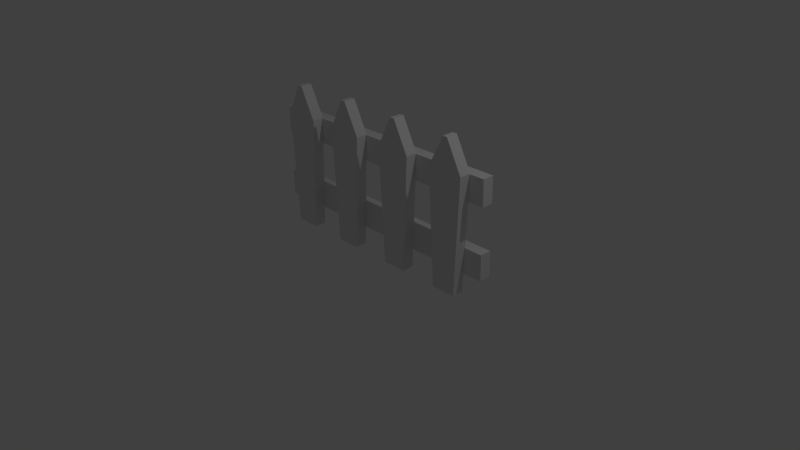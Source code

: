 # Source: Fence.blend  (saved by Blender 2.78.0; exported with 4.5.12 LTS)
import bpy
from mathutils import Matrix  # noqa: F401  (used for matrix-valued properties, if any)

bpy.ops.wm.read_factory_settings(use_empty=True)
scene = bpy.context.scene
scene.name = 'Scene'

# ---- collections
col_collection_1 = bpy.data.collections.new('Collection 1'); scene.collection.children.link(col_collection_1)

# ---- materials (node trees are filled in below, after node groups)
mat_material = bpy.data.materials.new('Material')
mat_material.alpha_threshold = 0.0
mat_material.use_transparent_shadow = False
mat_material.roughness = 0.5
mat_material.line_color = (0.0, 0.0, 0.0, 1.0)

# ---- material node trees

# ---- world
world_world = bpy.data.worlds.new('World'); scene.world = world_world
world_world.color = (0.05088, 0.05088, 0.05088)
world_world.use_sun_shadow = False
world_world.sun_shadow_jitter_overblur = 0.0
world_world.cycles.sampling_method = 'NONE'
world_world.cycles.sample_map_resolution = 256

# ---- cameras
cam_camera = bpy.data.cameras.new('Camera')
cam_camera.clip_end = 100.0
cam_camera.lens = 35.0
cam_camera.sensor_width = 32.0
cam_camera.sensor_height = 18.0
cam_camera.ortho_scale = 7.314
cam_camera.dof.focus_distance = 0.0
cam_camera.dof.aperture_fstop = 128.0

# ---- lights
light_lamp = bpy.data.lights.new('Lamp', 'POINT')
light_lamp.transmission_factor = 0.0
light_lamp.cutoff_distance = 30.0
light_lamp.energy = 100.0
light_lamp.shadow_buffer_clip_start = 1.001
light_lamp.shadow_soft_size = 0.1
light_lamp.shadow_maximum_resolution = 0.006
light_lamp.use_absolute_resolution = True
light_lamp.cycles.use_multiple_importance_sampling = False

# ---- meshes
me_cube = bpy.data.meshes.new('Cube')
me_cube.from_pydata([(-1.266, 0.1123, 1.964), (-1.266, -0.04491, 1.964), (-1.33, -0.04491, 1.964), (-1.33, 0.1123, 1.964), (-1.055, 0.1123, 1.551), (-1.055, -0.04491, 1.551), (-1.541, -0.04491, 1.551), (-1.541, 0.1123, 1.551), (-1.131, 0.1123, 0.01372), (-1.131, -0.04491, 0.01372), (-1.464, -0.04491, 0.01372), (-1.464, 0.1123, 0.01372), (-0.6097, 0.1123, 0.01372), (-0.6097, -0.04491, 0.01372), (-0.2773, -0.04491, 0.01372), (-0.2773, 0.1123, 0.01372), (-0.6864, 0.1123, 1.551), (-0.6864, -0.04491, 1.551), (-0.2006, -0.04491, 1.551), (-0.2006, 0.1123, 1.551), (-0.4755, 0.1123, 1.964), (-0.4755, -0.04491, 1.964), (-0.4115, -0.04491, 1.964), (-0.4115, 0.1123, 1.964), (0.2681, 0.1123, 0.01372), (0.2681, -0.04491, 0.01372), (0.6006, -0.04491, 0.01372), (0.6006, 0.1123, 0.01372), (0.1914, 0.1123, 1.551), (0.1914, -0.04491, 1.551), (0.6772, -0.04491, 1.551), (0.6772, 0.1123, 1.551), (0.4023, 0.1123, 1.964), (0.4023, -0.04491, 1.964), (0.4664, -0.04491, 1.964), (0.4664, 0.1123, 1.964), (1.116, 0.1123, 0.01372), (1.116, -0.04491, 0.01372), (1.448, -0.04491, 0.01372), (1.448, 0.1123, 0.01372), (1.039, 0.1123, 1.551), (1.039, -0.04491, 1.551), (1.525, -0.04491, 1.551), (1.525, 0.1123, 1.551), (1.25, 0.1123, 1.964), (1.25, -0.04491, 1.964), (1.314, -0.04491, 1.964), (1.314, 0.1123, 1.964), (-1.765, 0.1047, 1.207), (-1.765, 0.1047, 1.547), (-1.765, 0.2588, 1.207), (-1.765, 0.2588, 1.547), (1.731, 0.1047, 1.207), (1.731, 0.1047, 1.547), (1.731, 0.2588, 1.207), (1.731, 0.2588, 1.547), (-1.765, 0.1047, 0.2689), (-1.765, 0.1047, 0.6087), (-1.765, 0.2588, 0.2689), (-1.765, 0.2588, 0.6087), (1.731, 0.1047, 0.2689), (1.731, 0.1047, 0.6087), (1.731, 0.2588, 0.2689), (1.731, 0.2588, 0.6087)], [], [(6, 2, 3, 7), (5, 1, 2, 6), (7, 3, 0, 4), (3, 2, 1, 0), (7, 4, 8, 11), (9, 8, 4, 5), (10, 9, 5, 6), (11, 10, 6, 7), (4, 0, 1, 5), (11, 8, 9, 10), (12, 15, 14, 13), (19, 23, 22, 18), (12, 13, 17, 16), (13, 14, 18, 17), (14, 15, 19, 18), (16, 19, 15, 12), (20, 21, 22, 23), (16, 20, 23, 19), (18, 22, 21, 17), (17, 21, 20, 16), (24, 27, 26, 25), (31, 35, 34, 30), (24, 25, 29, 28), (25, 26, 30, 29), (26, 27, 31, 30), (28, 31, 27, 24), (32, 33, 34, 35), (28, 32, 35, 31), (30, 34, 33, 29), (29, 33, 32, 28), (36, 39, 38, 37), (43, 47, 46, 42), (36, 37, 41, 40), (37, 38, 42, 41), (38, 39, 43, 42), (40, 43, 39, 36), (44, 45, 46, 47), (40, 44, 47, 43), (42, 46, 45, 41), (41, 45, 44, 40), (49, 51, 50, 48), (51, 55, 54, 50), (55, 53, 52, 54), (53, 49, 48, 52), (48, 50, 54, 52), (53, 55, 51, 49), (57, 59, 58, 56), (59, 63, 62, 58), (63, 61, 60, 62), (61, 57, 56, 60), (56, 58, 62, 60), (61, 63, 59, 57)])
_uv = me_cube.uv_layers.new(name='UVMap')
_uv.uv.foreach_set('vector', [0.0, 0.0, 1.0, 0.0, 1.0, 1.0, 0.0, 1.0, 0.0, 0.0, 1.0, 0.0, 1.0, 1.0, 0.0, 1.0, 0.0, 0.0, 1.0, 0.0, 1.0, 1.0, 0.0, 1.0, 0.0, 0.0, 1.0, 0.0, 1.0, 1.0, 0.0, 1.0, 0.0, 0.0, 1.0, 0.0, 1.0, 1.0, 0.0, 1.0, 0.0, 0.0, 1.0, 0.0, 1.0, 1.0, 0.0, 1.0, 0.0, 0.0, 1.0, 0.0, 1.0, 1.0, 0.0, 1.0, 0.0, 0.0, 1.0, 0.0, 1.0, 1.0, 0.0, 1.0, 0.0, 0.0, 1.0, 0.0, 1.0, 1.0, 0.0, 1.0, 0.0, 0.0, 1.0, 0.0, 1.0, 1.0, 0.0, 1.0, 0.0, 0.0, 1.0, 0.0, 1.0, 1.0, 0.0, 1.0, 0.0, 0.0, 1.0, 0.0, 1.0, 1.0, 0.0, 1.0, 0.0, 0.0, 1.0, 0.0, 1.0, 1.0, 0.0, 1.0, 0.0, 0.0, 1.0, 0.0, 1.0, 1.0, 0.0, 1.0, 0.0, 0.0, 1.0, 0.0, 1.0, 1.0, 0.0, 1.0, 0.0, 0.0, 1.0, 0.0, 1.0, 1.0, 0.0, 1.0, 0.0, 0.0, 1.0, 0.0, 1.0, 1.0, 0.0, 1.0, 0.0, 0.0, 1.0, 0.0, 1.0, 1.0, 0.0, 1.0, 0.0, 0.0, 1.0, 0.0, 1.0, 1.0, 0.0, 1.0, 0.0, 0.0, 1.0, 0.0, 1.0, 1.0, 0.0, 1.0, 0.0, 0.0, 1.0, 0.0, 1.0, 1.0, 0.0, 1.0, 0.0, 0.0, 1.0, 0.0, 1.0, 1.0, 0.0, 1.0, 0.0, 0.0, 1.0, 0.0, 1.0, 1.0, 0.0, 1.0, 0.0, 0.0, 1.0, 0.0, 1.0, 1.0, 0.0, 1.0, 0.0, 0.0, 1.0, 0.0, 1.0, 1.0, 0.0, 1.0, 0.0, 0.0, 1.0, 0.0, 1.0, 1.0, 0.0, 1.0, 0.0, 0.0, 1.0, 0.0, 1.0, 1.0, 0.0, 1.0, 0.0, 0.0, 1.0, 0.0, 1.0, 1.0, 0.0, 1.0, 0.0, 0.0, 1.0, 0.0, 1.0, 1.0, 0.0, 1.0, 0.0, 0.0, 1.0, 0.0, 1.0, 1.0, 0.0, 1.0, 0.0, 0.0, 1.0, 0.0, 1.0, 1.0, 0.0, 1.0, 0.0, 0.0, 1.0, 0.0, 1.0, 1.0, 0.0, 1.0, 0.0, 0.0, 1.0, 0.0, 1.0, 1.0, 0.0, 1.0, 0.0, 0.0, 1.0, 0.0, 1.0, 1.0, 0.0, 1.0, 0.0, 0.0, 1.0, 0.0, 1.0, 1.0, 0.0, 1.0, 0.0, 0.0, 1.0, 0.0, 1.0, 1.0, 0.0, 1.0, 0.0, 0.0, 1.0, 0.0, 1.0, 1.0, 0.0, 1.0, 0.0, 0.0, 1.0, 0.0, 1.0, 1.0, 0.0, 1.0, 0.0, 0.0, 1.0, 0.0, 1.0, 1.0, 0.0, 1.0, 0.0, 0.0, 1.0, 0.0, 1.0, 1.0, 0.0, 1.0, 0.0, 0.0, 1.0, 0.0, 1.0, 1.0, 0.0, 1.0, 0.0, 0.0, 1.0, 0.0, 1.0, 1.0, 0.0, 1.0, 0.0, 0.0, 1.0, 0.0, 1.0, 1.0, 0.0, 1.0, 0.0, 0.0, 1.0, 0.0, 1.0, 1.0, 0.0, 1.0, 0.0, 0.0, 1.0, 0.0, 1.0, 1.0, 0.0, 1.0, 0.0, 0.0, 1.0, 0.0, 1.0, 1.0, 0.0, 1.0, 0.0, 0.0, 1.0, 0.0, 1.0, 1.0, 0.0, 1.0, 0.0, 0.0, 1.0, 0.0, 1.0, 1.0, 0.0, 1.0, 0.0, 0.0, 1.0, 0.0, 1.0, 1.0, 0.0, 1.0, 0.0, 0.0, 1.0, 0.0, 1.0, 1.0, 0.0, 1.0, 0.0, 0.0, 1.0, 0.0, 1.0, 1.0, 0.0, 1.0, 0.0, 0.0, 1.0, 0.0, 1.0, 1.0, 0.0, 1.0])
me_cube.materials.append(mat_material)
me_cube.use_remesh_preserve_volume = False
me_cube.use_remesh_preserve_attributes = False
me_cube.use_mirror_vertex_groups = False
me_cube.update()

# ---- objects
ob_cube = bpy.data.objects.new('Cube', me_cube)
ob_lamp = bpy.data.objects.new('Lamp', light_lamp)
ob_camera = bpy.data.objects.new('Camera', cam_camera)

# ---- transforms, parenting, visibility, modifiers, constraints
ob_cube.location = (0.0, 0.0, 0.0)
ob_cube.lock_rotations_4d = False
ob_cube.empty_display_type = 'ARROWS'
ob_cube.lineart.crease_threshold = 0.0
ob_lamp.location = (4.076, 1.005, 5.904)
ob_lamp.rotation_euler = (0.6503, 0.05522, 1.866)
ob_lamp.lock_rotations_4d = False
ob_lamp.empty_display_type = 'ARROWS'
ob_lamp.color = (0.0, 0.0, 0.0, 0.0)
ob_lamp.lineart.crease_threshold = 0.0
ob_camera.location = (7.481, -6.508, 5.344)
ob_camera.rotation_euler = (1.109, 0.01082, 0.8149)
ob_camera.lock_rotations_4d = False
ob_camera.empty_display_type = 'ARROWS'
ob_camera.color = (0.0, 0.0, 0.0, 0.0)
ob_camera.display_type = 'WIRE'
ob_camera.lineart.crease_threshold = 0.0

# ---- collection membership
col_collection_1.objects.link(ob_cube)
col_collection_1.objects.link(ob_lamp)
col_collection_1.objects.link(ob_camera)

# ---- scene / render settings (as saved in the file)
scene.camera = ob_camera
scene.frame_start = 1; scene.frame_end = 250; scene.frame_set(1)
scene.render.engine = 'BLENDER_EEVEE_NEXT'
scene.render.resolution_percentage = 50
scene.render.dither_intensity = 0.0
scene.cycles.use_denoising = False
scene.cycles.samples = 10
scene.cycles.sampling_pattern = 'TABULATED_SOBOL'
scene.cycles.light_sampling_threshold = 0.0
scene.cycles.use_adaptive_sampling = False
scene.cycles.use_light_tree = False
scene.cycles.blur_glossy = 0.0
scene.cycles.pixel_filter_type = 'GAUSSIAN'
scene.cycles.sample_clamp_indirect = 0.0
scene.view_settings.view_transform = 'Standard'
bpy.context.view_layer.update()

